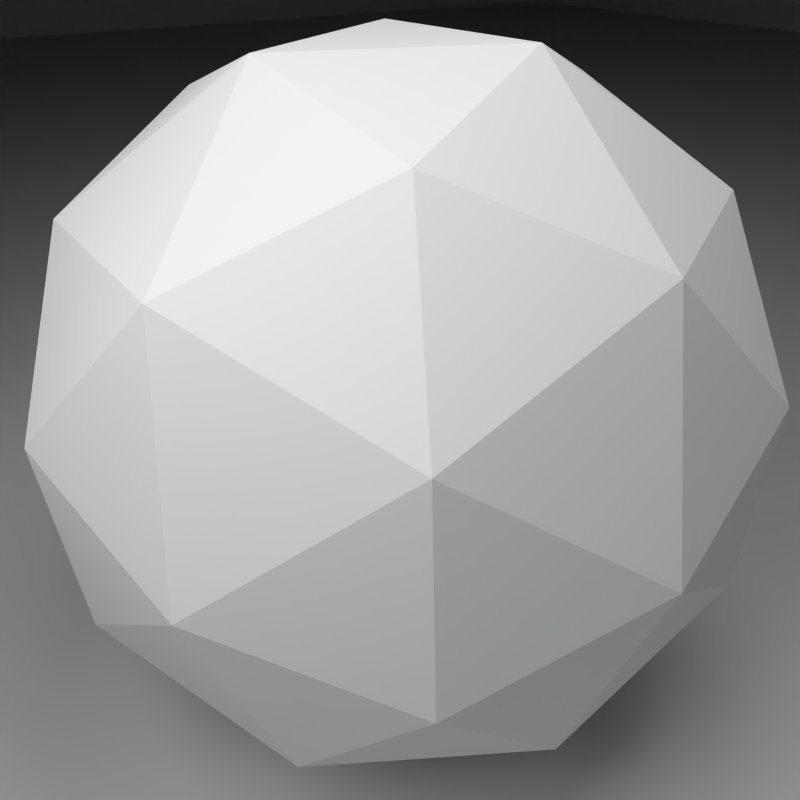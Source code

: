 # Source: MatPreview_sphere.blend  (saved by Blender 2.68.0; exported with 4.5.12 LTS)
import bpy
from mathutils import Matrix  # noqa: F401  (used for matrix-valued properties, if any)

bpy.ops.wm.read_factory_settings(use_empty=True)
scene = bpy.context.scene
scene.name = 'Scene'

# ---- collections
col_collection_1 = bpy.data.collections.new('Collection 1'); scene.collection.children.link(col_collection_1)

# ---- materials (node trees are filled in below, after node groups)
mat_material = bpy.data.materials.new('Material')
mat_material.alpha_threshold = 0.0
mat_material.roughness = 0.5
mat_material.line_color = (0.0, 0.0, 0.0, 1.0)
mat_room = bpy.data.materials.new('Room')
mat_room.alpha_threshold = 0.0
mat_room.diffuse_color = (0.64, 0.64, 0.64, 1.0)
mat_room.roughness = 0.5
mat_room.line_color = (0.0, 0.0, 0.0, 1.0)

# ---- material node trees

# ---- world
world_world = bpy.data.worlds.new('World'); scene.world = world_world
world_world.color = (0.05088, 0.05088, 0.05088)
world_world.use_sun_shadow = False
world_world.sun_shadow_jitter_overblur = 0.0
world_world.cycles.sampling_method = 'MANUAL'
world_world.cycles.sample_map_resolution = 256

# ---- cameras
cam_camera = bpy.data.cameras.new('Camera')
cam_camera.clip_end = 100.0
cam_camera.lens = 35.0
cam_camera.sensor_width = 32.0
cam_camera.sensor_height = 18.0
cam_camera.ortho_scale = 7.314
cam_camera.dof.focus_distance = 0.0
cam_camera.dof.aperture_fstop = 128.0

# ---- lights
light_lamp_001 = bpy.data.lights.new('Lamp.001', 'AREA')
light_lamp_001.transmission_factor = 0.0
light_lamp_001.cutoff_distance = 30.0
light_lamp_001.energy = 78.54
light_lamp_001.shadow_buffer_clip_start = 1.001
light_lamp_001.shadow_soft_size = 1.0
light_lamp_001.shadow_maximum_resolution = 0.006
light_lamp_001.use_absolute_resolution = True
light_lamp_001.size = 1.0
light_lamp_001.size_y = 1.0
light_lamp_001.cycles.use_multiple_importance_sampling = False
light_lamp = bpy.data.lights.new('Lamp', 'AREA')
light_lamp.transmission_factor = 0.0
light_lamp.cutoff_distance = 30.0
light_lamp.energy = 78.54
light_lamp.shadow_buffer_clip_start = 1.001
light_lamp.shadow_soft_size = 1.0
light_lamp.shadow_maximum_resolution = 0.006
light_lamp.use_absolute_resolution = True
light_lamp.size = 1.0
light_lamp.size_y = 1.0
light_lamp.cycles.use_multiple_importance_sampling = False

# ---- meshes
me_icosphere = bpy.data.meshes.new('Icosphere')
me_icosphere.from_pydata([(0.0, 0.0, -1.0), (0.7236, -0.5257, -0.4472), (-0.2764, -0.8506, -0.4472), (-0.8944, 0.0, -0.4472), (-0.2764, 0.8506, -0.4472), (0.7236, 0.5257, -0.4472), (0.2764, -0.8506, 0.4472), (-0.7236, -0.5257, 0.4472), (-0.7236, 0.5257, 0.4472), (0.2764, 0.8506, 0.4472), (0.8944, 0.0, 0.4472), (0.0, 0.0, 1.0), (0.4253, -0.309, -0.8507), (0.2629, -0.809, -0.5257), (-0.1625, -0.5, -0.8507), (0.4253, 0.309, -0.8507), (0.8506, 0.0, -0.5257), (-0.6882, -0.5, -0.5257), (-0.5257, 0.0, -0.8507), (-0.6882, 0.5, -0.5257), (-0.1625, 0.5, -0.8507), (0.2629, 0.809, -0.5257), (0.9511, 0.309, 0.0), (0.9511, -0.309, 0.0), (0.5878, -0.809, 0.0), (0.0, -1.0, 0.0), (-0.5878, -0.809, 0.0), (-0.9511, -0.309, 0.0), (-0.9511, 0.309, 0.0), (-0.5878, 0.809, 0.0), (0.0, 1.0, 0.0), (0.5878, 0.809, 0.0), (0.6882, -0.5, 0.5257), (-0.2629, -0.809, 0.5257), (-0.8506, 0.0, 0.5257), (-0.2629, 0.809, 0.5257), (0.6882, 0.5, 0.5257), (0.5257, 0.0, 0.8507), (0.1625, -0.5, 0.8507), (-0.4253, -0.309, 0.8507), (-0.4253, 0.309, 0.8507), (0.1625, 0.5, 0.8507)], [], [(0, 12, 14), (1, 12, 16), (0, 14, 18), (0, 18, 20), (0, 20, 15), (1, 16, 23), (2, 13, 25), (3, 17, 27), (4, 19, 29), (5, 21, 31), (1, 23, 24), (2, 25, 26), (3, 27, 28), (4, 29, 30), (5, 31, 22), (6, 32, 38), (7, 33, 39), (8, 34, 40), (9, 35, 41), (10, 36, 37), (14, 13, 2), (14, 12, 13), (12, 1, 13), (16, 15, 5), (16, 12, 15), (12, 0, 15), (18, 17, 3), (18, 14, 17), (14, 2, 17), (20, 19, 4), (20, 18, 19), (18, 3, 19), (15, 21, 5), (15, 20, 21), (20, 4, 21), (23, 22, 10), (23, 16, 22), (16, 5, 22), (25, 24, 6), (25, 13, 24), (13, 1, 24), (27, 26, 7), (27, 17, 26), (17, 2, 26), (29, 28, 8), (29, 19, 28), (19, 3, 28), (31, 30, 9), (31, 21, 30), (21, 4, 30), (24, 32, 6), (24, 23, 32), (23, 10, 32), (26, 33, 7), (26, 25, 33), (25, 6, 33), (28, 34, 8), (28, 27, 34), (27, 7, 34), (30, 35, 9), (30, 29, 35), (29, 8, 35), (22, 36, 10), (22, 31, 36), (31, 9, 36), (38, 37, 11), (38, 32, 37), (32, 10, 37), (39, 38, 11), (39, 33, 38), (33, 6, 38), (40, 39, 11), (40, 34, 39), (34, 7, 39), (41, 40, 11), (41, 35, 40), (35, 8, 40), (37, 41, 11), (37, 36, 41), (36, 9, 41)])
_uv = me_icosphere.uv_layers.new(name='UVMap')
_uv.uv.foreach_set('vector', [0.5063, 0.5059, 0.427, 0.6196, 0.3777, 0.4624, 0.3372, 0.7512, 0.427, 0.6196, 0.5063, 0.7744, 0.5063, 0.5059, 0.3777, 0.4624, 0.5063, 0.3667, 0.5063, 0.5059, 0.5063, 0.3667, 0.635, 0.4624, 0.5063, 0.5059, 0.635, 0.4624, 0.5859, 0.6196, 0.3372, 0.7512, 0.5063, 0.7744, 0.3696, 0.9707, 0.2271, 0.4109, 0.2571, 0.5898, 0.01294, 0.5098, 0.5063, 0.2068, 0.3555, 0.2883, 0.364, 0.04492, 0.7856, 0.4109, 0.6575, 0.2883, 0.8799, 0.2065, 0.6755, 0.7512, 0.7551, 0.5898, 0.887, 0.8008, 0.3372, 0.7512, 0.3696, 0.9707, 0.126, 0.8008, 0.2271, 0.4109, 0.01294, 0.5098, 0.1331, 0.2065, 0.5063, 0.2068, 0.364, 0.04492, 0.6487, 0.04492, 0.7856, 0.4109, 0.8799, 0.2065, 1.0, 0.5098, 0.6755, 0.7512, 0.887, 0.8008, 0.6426, 0.9707, 0.2207, 0.3936, 0.3496, 0.2627, 0.373, 0.4482, 0.332, 0.7529, 0.251, 0.582, 0.4219, 0.6143, 0.6689, 0.7529, 0.499, 0.7783, 0.5801, 0.6143, 0.7803, 0.3936, 0.749, 0.582, 0.6289, 0.4482, 0.502, 0.1787, 0.6514, 0.2627, 0.502, 0.3467, 0.3777, 0.4624, 0.2571, 0.5898, 0.2271, 0.4109, 0.3777, 0.4624, 0.427, 0.6196, 0.2571, 0.5898, 0.427, 0.6196, 0.3372, 0.7512, 0.2571, 0.5898, 0.5063, 0.7744, 0.5859, 0.6196, 0.6755, 0.7512, 0.5063, 0.7744, 0.427, 0.6196, 0.5859, 0.6196, 0.427, 0.6196, 0.5063, 0.5059, 0.5859, 0.6196, 0.5063, 0.3667, 0.3555, 0.2883, 0.5063, 0.2068, 0.5063, 0.3667, 0.3777, 0.4624, 0.3555, 0.2883, 0.3777, 0.4624, 0.2271, 0.4109, 0.3555, 0.2883, 0.635, 0.4624, 0.6575, 0.2883, 0.7856, 0.4109, 0.635, 0.4624, 0.5063, 0.3667, 0.6575, 0.2883, 0.5063, 0.3667, 0.5063, 0.2068, 0.6575, 0.2883, 0.5859, 0.6196, 0.7551, 0.5898, 0.6755, 0.7512, 0.5859, 0.6196, 0.635, 0.4624, 0.7551, 0.5898, 0.635, 0.4624, 0.7856, 0.4109, 0.7551, 0.5898, 0.3574, 0.005859, 0.6436, 0.005859, 0.502, 0.1787, 0.3696, 0.9707, 0.5063, 0.7744, 0.6426, 0.9707, 0.5063, 0.7744, 0.6755, 0.7512, 0.6426, 0.9707, 0.006836, 0.4971, 0.127, 0.1758, 0.2207, 0.3936, 0.01294, 0.5098, 0.2571, 0.5898, 0.126, 0.8008, 0.2571, 0.5898, 0.3372, 0.7512, 0.126, 0.8008, 0.3633, 0.9854, 0.1201, 0.8047, 0.332, 0.7529, 0.364, 0.04492, 0.3555, 0.2883, 0.1331, 0.2065, 0.3555, 0.2883, 0.2271, 0.4109, 0.1331, 0.2065, 0.8818, 0.8047, 0.6357, 0.9854, 0.6689, 0.7529, 0.8799, 0.2065, 0.6575, 0.2883, 0.6487, 0.04492, 0.6575, 0.2883, 0.5063, 0.2068, 0.6487, 0.04492, 0.875, 0.1758, 0.9941, 0.4971, 0.7803, 0.3936, 0.887, 0.8008, 0.7551, 0.5898, 1.0, 0.5098, 0.7551, 0.5898, 0.7856, 0.4109, 1.0, 0.5098, 0.127, 0.1758, 0.3496, 0.2627, 0.2207, 0.3936, 0.127, 0.1758, 0.3574, 0.005859, 0.3496, 0.2627, 0.3574, 0.005859, 0.502, 0.1787, 0.3496, 0.2627, 0.1201, 0.8047, 0.251, 0.582, 0.332, 0.7529, 0.1201, 0.8047, 0.006836, 0.4971, 0.251, 0.582, 0.006836, 0.4971, 0.2207, 0.3936, 0.251, 0.582, 0.6357, 0.9854, 0.499, 0.7783, 0.6689, 0.7529, 0.6357, 0.9854, 0.3633, 0.9854, 0.499, 0.7783, 0.3633, 0.9854, 0.332, 0.7529, 0.499, 0.7783, 0.9941, 0.4971, 0.749, 0.582, 0.7803, 0.3936, 0.9941, 0.4971, 0.8818, 0.8047, 0.749, 0.582, 0.8818, 0.8047, 0.6689, 0.7529, 0.749, 0.582, 0.6436, 0.005859, 0.6514, 0.2627, 0.502, 0.1787, 0.6436, 0.005859, 0.875, 0.1758, 0.6514, 0.2627, 0.875, 0.1758, 0.7803, 0.3936, 0.6514, 0.2627, 0.373, 0.4482, 0.502, 0.3467, 0.499, 0.4941, 0.373, 0.4482, 0.3496, 0.2627, 0.502, 0.3467, 0.3496, 0.2627, 0.502, 0.1787, 0.502, 0.3467, 0.4219, 0.6143, 0.373, 0.4482, 0.499, 0.4941, 0.4219, 0.6143, 0.251, 0.582, 0.373, 0.4482, 0.251, 0.582, 0.2207, 0.3936, 0.373, 0.4482, 0.5801, 0.6143, 0.4219, 0.6143, 0.499, 0.4941, 0.5801, 0.6143, 0.499, 0.7783, 0.4219, 0.6143, 0.499, 0.7783, 0.332, 0.7529, 0.4219, 0.6143, 0.6289, 0.4482, 0.5801, 0.6143, 0.499, 0.4941, 0.6289, 0.4482, 0.749, 0.582, 0.5801, 0.6143, 0.749, 0.582, 0.6689, 0.7529, 0.5801, 0.6143, 0.502, 0.3467, 0.6289, 0.4482, 0.499, 0.4941, 0.502, 0.3467, 0.6514, 0.2627, 0.6289, 0.4482, 0.6514, 0.2627, 0.7803, 0.3936, 0.6289, 0.4482])
me_icosphere.materials.append(mat_material)
me_icosphere.use_remesh_preserve_volume = False
me_icosphere.use_remesh_preserve_attributes = False
me_icosphere.use_mirror_vertex_groups = False
me_icosphere.update()
me_cube_001 = bpy.data.meshes.new('Cube.001')
me_cube_001.from_pydata([(-1.0, -1.0, -1.0), (-1.0, 1.0, -1.0), (1.0, 1.0, -1.0), (1.0, -1.0, -1.0), (-1.0, -1.0, 1.0), (-1.0, 1.0, 1.0), (1.0, 1.0, 1.0), (1.0, -1.0, 1.0)], [], [(4, 5, 1, 0), (5, 6, 2, 1), (6, 7, 3, 2), (7, 4, 0, 3), (0, 1, 2, 3), (7, 6, 5, 4)])
_uv = me_cube_001.uv_layers.new(name='UVMap')
_uv.uv.foreach_set('vector', [0.1258, -0.5748, 0.8974, -0.5748, 0.8974, 0.1968, 0.1258, 0.1968, 1.669, 0.1968, 1.669, 0.9685, 0.8974, 0.9685, 0.8974, 0.1968, 0.8974, 1.74, 0.1258, 1.74, 0.1258, 0.9685, 0.8974, 0.9685, -0.6459, 0.9685, -0.6459, 0.1968, 0.1258, 0.1968, 0.1258, 0.9685, 0.1258, 0.1968, 0.8974, 0.1968, 0.8974, 0.9685, 0.1258, 0.9685, 0.1258, -1.346, 0.8974, -1.346, 0.8974, -0.5748, 0.1258, -0.5748])
me_cube_001.materials.append(mat_room)
me_cube_001.use_remesh_preserve_volume = False
me_cube_001.use_remesh_preserve_attributes = False
me_cube_001.use_mirror_vertex_groups = False
me_cube_001.update()

# ---- objects
ob_icosphere = bpy.data.objects.new('Icosphere', me_icosphere)
ob_lamp_001 = bpy.data.objects.new('Lamp.001', light_lamp_001)
ob_room = bpy.data.objects.new('Room', me_cube_001)
ob_lamp = bpy.data.objects.new('Lamp', light_lamp)
ob_camera = bpy.data.objects.new('Camera', cam_camera)

# ---- transforms, parenting, visibility, modifiers, constraints
ob_icosphere.location = (0.6736, -0.3995, 1.278)
ob_icosphere.rotation_euler = (-3.167, -0.658, 2.654)
ob_icosphere.scale = (1.268, 1.268, 1.268)
ob_icosphere.lineart.crease_threshold = 0.0
ob_lamp_001.location = (1.893, -3.008, 4.042)
ob_lamp_001.rotation_euler = (-0.4704, -0.7533, 2.053)
ob_lamp_001.scale = (2.638, 2.638, 2.638)
ob_lamp_001.lock_rotations_4d = False
ob_lamp_001.empty_display_type = 'ARROWS'
ob_lamp_001.color = (0.0, 0.0, 0.0, 0.0)
ob_lamp_001.lineart.crease_threshold = 0.0
ob_room.location = (-8.305, 6.836, 3.968)
ob_room.scale = (13.85, 12.65, 3.966)
ob_room.lineart.crease_threshold = 0.0
ob_lamp.location = (1.649, 0.2642, 5.865)
ob_lamp.rotation_euler = (0.249, 0.05522, 1.866)
ob_lamp.scale = (2.638, 2.638, 2.638)
ob_lamp.lock_rotations_4d = False
ob_lamp.empty_display_type = 'ARROWS'
ob_lamp.color = (0.0, 0.0, 0.0, 0.0)
ob_lamp.lineart.crease_threshold = 0.0
ob_camera.location = (2.981, -1.86, 2.785)
ob_camera.rotation_euler = (1.059, 0.005011, 1.006)
ob_camera.scale = (1.0, 1.0, 1.0)
ob_camera.lock_rotations_4d = False
ob_camera.empty_display_type = 'ARROWS'
ob_camera.color = (0.0, 0.0, 0.0, 0.0)
ob_camera.display_type = 'WIRE'
ob_camera.lineart.crease_threshold = 0.0

# ---- collection membership
col_collection_1.objects.link(ob_icosphere)
col_collection_1.objects.link(ob_lamp_001)
col_collection_1.objects.link(ob_room)
col_collection_1.objects.link(ob_lamp)
col_collection_1.objects.link(ob_camera)

# ---- scene / render settings (as saved in the file)
scene.camera = ob_camera
scene.frame_start = 1; scene.frame_end = 250; scene.frame_set(170)
scene.render.engine = 'BLENDER_EEVEE_NEXT'
scene.render.image_settings.color_mode = 'RGB'
scene.render.image_settings.compression = 90
scene.render.resolution_x = 120
scene.render.resolution_y = 120
scene.render.dither_intensity = 0.0
scene.render.bake_margin = 2
scene.render.bake_bias = 0.0
scene.cycles.use_denoising = False
scene.cycles.samples = 10
scene.cycles.sampling_pattern = 'TABULATED_SOBOL'
scene.cycles.light_sampling_threshold = 0.0
scene.cycles.use_adaptive_sampling = False
scene.cycles.use_light_tree = False
scene.cycles.blur_glossy = 0.0
scene.cycles.volume_bounces = 1
scene.cycles.pixel_filter_type = 'GAUSSIAN'
scene.cycles.sample_clamp_indirect = 0.0
scene.view_settings.view_transform = 'Standard'
bpy.context.view_layer.update()
